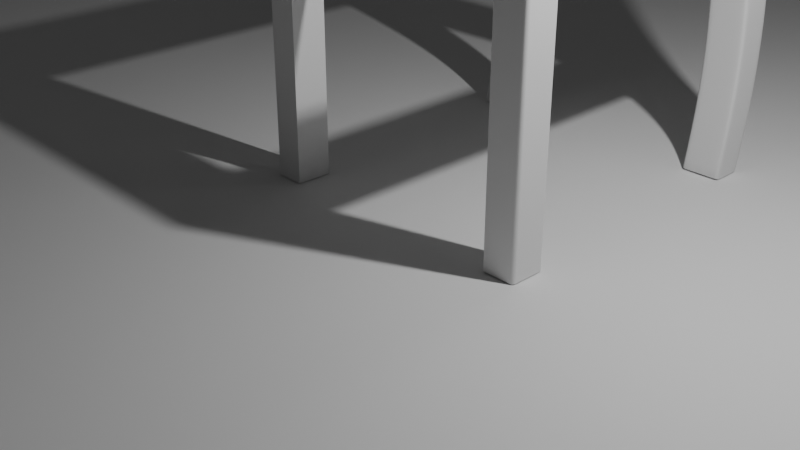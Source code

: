 # Source: Room.blend  (saved by Blender 4.0.36; exported with 4.5.12 LTS)
import bpy
from mathutils import Matrix  # noqa: F401  (used for matrix-valued properties, if any)

bpy.ops.wm.read_factory_settings(use_empty=True)
scene = bpy.context.scene
scene.name = 'Scene'

# ---- collections
col_collection = bpy.data.collections.new('Collection'); scene.collection.children.link(col_collection)

# ---- materials (node trees are filled in below, after node groups)
mat_material = bpy.data.materials.new('Material')
mat_material.alpha_threshold = 0.0
mat_material.use_transparent_shadow = False
mat_material.roughness = 0.5
mat_material.line_color = (0.0, 0.0, 0.0, 1.0)

# ---- material node trees
mat_material.use_nodes = True; mat_material.node_tree.nodes.clear()
_N = mat_material.node_tree.nodes; _L = mat_material.node_tree.links
n0 = _N.new('ShaderNodeOutputMaterial'); n0.name = 'Material Output'; n0.location = (300, 300)
n1 = _N.new('ShaderNodeBsdfPrincipled'); n1.name = 'Principled BSDF'; n1.location = (10, 300)
n1.inputs[3].default_value = 1.45
_L.new(n1.outputs[0], n0.inputs[0])
n0.is_active_output = True

# ---- world
world_world = bpy.data.worlds.new('World'); scene.world = world_world
world_world.use_nodes = True; world_world.node_tree.nodes.clear()
_N = world_world.node_tree.nodes; _L = world_world.node_tree.links
n0 = _N.new('ShaderNodeOutputWorld'); n0.name = 'World Output'; n0.location = (300, 300)
n1 = _N.new('ShaderNodeBackground'); n1.name = 'Background'; n1.location = (10, 300)
n1.inputs[0].default_value = (0.05088, 0.05088, 0.05088, 1.0)
_L.new(n1.outputs[0], n0.inputs[0])
n0.is_active_output = True
world_world.color = (0.05088, 0.05088, 0.05088)
world_world.use_sun_shadow = False
world_world.sun_shadow_jitter_overblur = 0.0

# ---- cameras
cam_camera = bpy.data.cameras.new('Camera')
cam_camera.clip_end = 100.0
cam_camera.ortho_scale = 7.314

# ---- lights
light_light = bpy.data.lights.new('Light', 'POINT')
light_light.transmission_factor = 0.0
light_light.use_soft_falloff = False
light_light.energy = 1000.0
light_light.shadow_soft_size = 0.1
light_light.shadow_maximum_resolution = 0.006
light_light.use_absolute_resolution = True

# ---- meshes
me_cube = bpy.data.meshes.new('Cube')
me_cube.from_pydata([(7.407, 1.0, 1.0), (7.407, 1.0, -1.0), (7.407, -1.0, 1.0), (7.407, -1.0, -1.0), (7.407, -1.0, 0.7119), (7.407, 1.0, 0.7119), (0.0, -1.0, 0.7119), (0.0, -1.0, 1.0), (0.0, 1.0, 1.0), (0.0, 1.0, 0.7119), (9.407, 0.7829, 1.0), (9.19, 1.0, 1.0), (9.405, 0.8113, 1.0), (9.4, 0.8391, 1.0), (9.391, 0.866, 1.0), (9.378, 0.8915, 1.0), (9.362, 0.9151, 1.0), (9.344, 0.9364, 1.0), (9.322, 0.9551, 1.0), (9.299, 0.9709, 1.0), (9.273, 0.9835, 1.0), (9.246, 0.9926, 1.0), (9.218, 0.9981, 1.0), (9.19, 1.0, -1.0), (9.407, 0.7829, -1.0), (9.218, 0.9981, -1.0), (9.246, 0.9926, -1.0), (9.273, 0.9835, -1.0), (9.299, 0.9709, -1.0), (9.322, 0.9551, -1.0), (9.344, 0.9364, -1.0), (9.362, 0.9151, -1.0), (9.378, 0.8915, -1.0), (9.391, 0.866, -1.0), (9.4, 0.8391, -1.0), (9.405, 0.8113, -1.0), (9.19, -1.0, 1.0), (9.407, -0.7829, 1.0), (9.218, -0.9981, 1.0), (9.246, -0.9926, 1.0), (9.273, -0.9835, 1.0), (9.299, -0.9709, 1.0), (9.322, -0.9551, 1.0), (9.344, -0.9364, 1.0), (9.362, -0.9151, 1.0), (9.378, -0.8915, 1.0), (9.391, -0.866, 1.0), (9.4, -0.8391, 1.0), (9.405, -0.8113, 1.0), (9.407, -0.7829, -1.0), (9.19, -1.0, -1.0), (9.405, -0.8113, -1.0), (9.4, -0.8391, -1.0), (9.391, -0.866, -1.0), (9.378, -0.8915, -1.0), (9.362, -0.9151, -1.0), (9.344, -0.9364, -1.0), (9.322, -0.9551, -1.0), (9.299, -0.9709, -1.0), (9.273, -0.9835, -1.0), (9.246, -0.9926, -1.0), (9.218, -0.9981, -1.0), (9.19, 1.0, 0.7119), (9.407, 0.7829, 0.7119), (9.218, 0.9981, 0.7119), (9.246, 0.9926, 0.7119), (9.273, 0.9835, 0.7119), (9.299, 0.9709, 0.7119), (9.322, 0.9551, 0.7119), (9.344, 0.9364, 0.7119), (9.362, 0.9151, 0.7119), (9.378, 0.8915, 0.7119), (9.391, 0.866, 0.7119), (9.4, 0.8391, 0.7119), (9.405, 0.8113, 0.7119), (9.407, -0.7829, 0.7119), (9.19, -1.0, 0.7119), (9.405, -0.8113, 0.7119), (9.4, -0.8391, 0.7119), (9.391, -0.866, 0.7119), (9.378, -0.8915, 0.7119), (9.362, -0.9151, 0.7119), (9.344, -0.9364, 0.7119), (9.322, -0.9551, 0.7119), (9.299, -0.9709, 0.7119), (9.273, -0.9835, 0.7119), (9.246, -0.9926, 0.7119), (9.218, -0.9981, 0.7119), (7.407, 16.65, 1.0), (7.407, 16.65, 0.7119), (9.19, 16.65, 0.7119), (9.19, 16.65, 1.0), (7.407, 15.26, 0.7119), (9.19, 15.26, 0.7119), (9.19, 15.26, 1.0), (7.407, 15.26, 1.0), (0.0, 16.65, 1.0), (0.0, 16.65, 0.7119), (0.0, 15.26, 0.7119), (0.0, 15.26, 1.0)], [], [(93, 92, 89, 90), (50, 76, 4, 3), (0, 5, 9, 8), (76, 36, 2, 4), (10, 12, 13, 14, 15, 16, 17, 18, 19, 20, 21, 22, 11, 0, 2, 36, 38, 39, 40, 41, 42, 43, 44, 45, 46, 47, 48, 37), (1, 5, 62, 23), (24, 63, 75, 49), (1, 23, 25, 26, 27, 28, 29, 30, 31, 32, 33, 34, 35, 24, 49, 51, 52, 53, 54, 55, 56, 57, 58, 59, 60, 61, 50, 3), (3, 4, 5, 1), (6, 7, 8, 9), (2, 0, 8, 7), (5, 4, 6, 9), (4, 2, 7, 6), (63, 24, 35, 74), (74, 35, 34, 73), (73, 34, 33, 72), (72, 33, 32, 71), (71, 32, 31, 70), (70, 31, 30, 69), (69, 30, 29, 68), (68, 29, 28, 67), (67, 28, 27, 66), (66, 27, 26, 65), (65, 26, 25, 64), (64, 25, 23, 62), (76, 50, 61, 87), (87, 61, 60, 86), (86, 60, 59, 85), (85, 59, 58, 84), (84, 58, 57, 83), (83, 57, 56, 82), (82, 56, 55, 81), (81, 55, 54, 80), (80, 54, 53, 79), (79, 53, 52, 78), (78, 52, 51, 77), (77, 51, 49, 75), (10, 63, 74, 12), (12, 74, 73, 13), (13, 73, 72, 14), (14, 72, 71, 15), (15, 71, 70, 16), (16, 70, 69, 17), (17, 69, 68, 18), (18, 68, 67, 19), (19, 67, 66, 20), (20, 66, 65, 21), (21, 65, 64, 22), (22, 64, 62, 11), (36, 76, 87, 38), (38, 87, 86, 39), (39, 86, 85, 40), (40, 85, 84, 41), (41, 84, 83, 42), (42, 83, 82, 43), (43, 82, 81, 44), (44, 81, 80, 45), (45, 80, 79, 46), (46, 79, 78, 47), (47, 78, 77, 48), (48, 77, 75, 37), (63, 10, 37, 75), (89, 88, 91, 90), (95, 94, 91, 88), (88, 89, 97, 96), (94, 93, 90, 91), (11, 62, 93, 94), (5, 0, 95, 92), (0, 11, 94, 95), (62, 5, 92, 93), (98, 99, 96, 97), (95, 88, 96, 99), (89, 92, 98, 97), (92, 95, 99, 98)])
_uv = me_cube.uv_layers.new(name='UVMap')
_uv.uv.foreach_set('vector', [0.589, 0.4729, 0.589, 0.25, 0.589, 0.25, 0.589, 0.4729, 0.375, 0.7771, 0.589, 0.7771, 0.589, 1.0, 0.375, 1.0, 0.625, 0.25, 0.589, 0.25, 0.589, 0.25, 0.625, 0.25, 0.589, 0.7771, 0.625, 0.7771, 0.625, 1.0, 0.589, 1.0, 0.625, 0.5271, 0.6252, 0.5236, 0.6259, 0.5201, 0.6271, 0.5167, 0.6286, 0.5136, 0.6306, 0.5106, 0.6329, 0.5079, 0.6356, 0.5056, 0.6386, 0.5036, 0.6417, 0.5021, 0.6451, 0.5009, 0.6486, 0.5002, 0.6521, 0.5, 0.875, 0.5, 0.875, 0.75, 0.6521, 0.75, 0.6486, 0.7498, 0.6451, 0.7491, 0.6417, 0.7479, 0.6386, 0.7464, 0.6356, 0.7444, 0.6329, 0.7421, 0.6306, 0.7394, 0.6286, 0.7364, 0.6271, 0.7333, 0.6259, 0.7299, 0.6252, 0.7264, 0.625, 0.7229, 0.375, 0.25, 0.589, 0.25, 0.589, 0.4729, 0.375, 0.4729, 0.375, 0.5271, 0.589, 0.5271, 0.589, 0.7229, 0.375, 0.7229, 0.125, 0.5, 0.3479, 0.5, 0.3514, 0.5002, 0.3549, 0.5009, 0.3583, 0.5021, 0.3614, 0.5036, 0.3644, 0.5056, 0.3671, 0.5079, 0.3694, 0.5106, 0.3714, 0.5136, 0.3729, 0.5167, 0.3741, 0.5201, 0.3748, 0.5236, 0.375, 0.5271, 0.375, 0.7229, 0.3748, 0.7264, 0.3741, 0.7299, 0.3729, 0.7333, 0.3714, 0.7364, 0.3694, 0.7394, 0.3671, 0.7421, 0.3644, 0.7444, 0.3614, 0.7464, 0.3583, 0.7479, 0.3549, 0.7491, 0.3514, 0.7498, 0.3479, 0.75, 0.125, 0.75, 0.375, 0.0, 0.589, 0.0, 0.589, 0.25, 0.375, 0.25, 0.589, 0.0, 0.625, 0.0, 0.625, 0.25, 0.589, 0.25, 0.875, 0.75, 0.875, 0.5, 0.875, 0.5, 0.875, 0.75, 0.589, 0.25, 0.589, 0.0, 0.589, 0.0, 0.589, 0.25, 0.589, 1.0, 0.625, 1.0, 0.625, 1.0, 0.589, 1.0, 0.589, 0.5271, 0.375, 0.5271, 0.375, 0.5236, 0.589, 0.5236, 0.589, 0.5236, 0.375, 0.5236, 0.375, 0.5201, 0.589, 0.5201, 0.589, 0.5201, 0.375, 0.5201, 0.375, 0.5167, 0.589, 0.5167, 0.589, 0.5167, 0.375, 0.5167, 0.375, 0.5136, 0.589, 0.5136, 0.589, 0.5136, 0.375, 0.5136, 0.375, 0.5106, 0.589, 0.5106, 0.589, 0.5106, 0.375, 0.5106, 0.375, 0.5, 0.589, 0.5, 0.589, 0.5, 0.375, 0.5, 0.375, 0.4894, 0.589, 0.4894, 0.589, 0.4894, 0.375, 0.4894, 0.375, 0.4864, 0.589, 0.4864, 0.589, 0.4864, 0.375, 0.4864, 0.375, 0.4833, 0.589, 0.4833, 0.589, 0.4833, 0.375, 0.4833, 0.375, 0.4799, 0.589, 0.4799, 0.589, 0.4799, 0.375, 0.4799, 0.375, 0.4764, 0.589, 0.4764, 0.589, 0.4764, 0.375, 0.4764, 0.375, 0.4729, 0.589, 0.4729, 0.589, 0.7771, 0.375, 0.7771, 0.375, 0.7736, 0.589, 0.7736, 0.589, 0.7736, 0.375, 0.7736, 0.375, 0.7701, 0.589, 0.7701, 0.589, 0.7701, 0.375, 0.7701, 0.375, 0.7667, 0.589, 0.7667, 0.589, 0.7667, 0.375, 0.7667, 0.375, 0.7636, 0.589, 0.7636, 0.589, 0.7636, 0.375, 0.7636, 0.375, 0.7606, 0.589, 0.7606, 0.589, 0.7606, 0.375, 0.7606, 0.375, 0.75, 0.589, 0.75, 0.589, 0.75, 0.375, 0.75, 0.375, 0.7394, 0.589, 0.7394, 0.589, 0.7394, 0.375, 0.7394, 0.375, 0.7364, 0.589, 0.7364, 0.589, 0.7364, 0.375, 0.7364, 0.375, 0.7333, 0.589, 0.7333, 0.589, 0.7333, 0.375, 0.7333, 0.375, 0.7299, 0.589, 0.7299, 0.589, 0.7299, 0.375, 0.7299, 0.375, 0.7264, 0.589, 0.7264, 0.589, 0.7264, 0.375, 0.7264, 0.375, 0.7229, 0.589, 0.7229, 0.625, 0.5271, 0.589, 0.5271, 0.589, 0.5236, 0.625, 0.5236, 0.625, 0.5236, 0.589, 0.5236, 0.589, 0.5201, 0.625, 0.5201, 0.625, 0.5201, 0.589, 0.5201, 0.589, 0.5167, 0.625, 0.5167, 0.625, 0.5167, 0.589, 0.5167, 0.589, 0.5136, 0.625, 0.5136, 0.625, 0.5136, 0.589, 0.5136, 0.589, 0.5106, 0.625, 0.5106, 0.625, 0.5106, 0.589, 0.5106, 0.589, 0.5, 0.625, 0.5, 0.625, 0.5, 0.589, 0.5, 0.589, 0.4894, 0.625, 0.4894, 0.625, 0.4894, 0.589, 0.4894, 0.589, 0.4864, 0.625, 0.4864, 0.625, 0.4864, 0.589, 0.4864, 0.589, 0.4833, 0.625, 0.4833, 0.625, 0.4833, 0.589, 0.4833, 0.589, 0.4799, 0.625, 0.4799, 0.625, 0.4799, 0.589, 0.4799, 0.589, 0.4764, 0.625, 0.4764, 0.625, 0.4764, 0.589, 0.4764, 0.589, 0.4729, 0.625, 0.4729, 0.625, 0.7771, 0.589, 0.7771, 0.589, 0.7736, 0.625, 0.7736, 0.625, 0.7736, 0.589, 0.7736, 0.589, 0.7701, 0.625, 0.7701, 0.625, 0.7701, 0.589, 0.7701, 0.589, 0.7667, 0.625, 0.7667, 0.625, 0.7667, 0.589, 0.7667, 0.589, 0.7636, 0.625, 0.7636, 0.625, 0.7636, 0.589, 0.7636, 0.589, 0.7606, 0.625, 0.7606, 0.625, 0.7606, 0.589, 0.7606, 0.589, 0.75, 0.625, 0.75, 0.625, 0.75, 0.589, 0.75, 0.589, 0.7394, 0.625, 0.7394, 0.625, 0.7394, 0.589, 0.7394, 0.589, 0.7364, 0.625, 0.7364, 0.625, 0.7364, 0.589, 0.7364, 0.589, 0.7333, 0.625, 0.7333, 0.625, 0.7333, 0.589, 0.7333, 0.589, 0.7299, 0.625, 0.7299, 0.625, 0.7299, 0.589, 0.7299, 0.589, 0.7264, 0.625, 0.7264, 0.625, 0.7264, 0.589, 0.7264, 0.589, 0.7229, 0.625, 0.7229, 0.589, 0.5271, 0.625, 0.5271, 0.625, 0.7229, 0.589, 0.7229, 0.589, 0.25, 0.625, 0.25, 0.625, 0.4729, 0.589, 0.4729, 0.875, 0.5, 0.6521, 0.5, 0.6521, 0.5, 0.875, 0.5, 0.625, 0.25, 0.589, 0.25, 0.589, 0.25, 0.625, 0.25, 0.625, 0.4729, 0.589, 0.4729, 0.589, 0.4729, 0.625, 0.4729, 0.625, 0.4729, 0.589, 0.4729, 0.589, 0.4729, 0.625, 0.4729, 0.589, 0.25, 0.625, 0.25, 0.625, 0.25, 0.589, 0.25, 0.875, 0.5, 0.6521, 0.5, 0.6521, 0.5, 0.875, 0.5, 0.589, 0.4729, 0.589, 0.25, 0.589, 0.25, 0.589, 0.4729, 0.589, 0.25, 0.625, 0.25, 0.625, 0.25, 0.589, 0.25, 0.875, 0.5, 0.875, 0.5, 0.875, 0.5, 0.875, 0.5, 0.589, 0.25, 0.589, 0.25, 0.589, 0.25, 0.589, 0.25, 0.589, 0.25, 0.625, 0.25, 0.625, 0.25, 0.589, 0.25])
me_cube.materials.append(mat_material)
me_cube.use_mirror_vertex_groups = False
me_cube.update()
me_plane = bpy.data.meshes.new('Plane')
me_plane.from_pydata([(-1.0, -1.0, 0.0), (1.0, -1.0, 0.0), (-1.0, 1.0, 0.0), (1.0, 1.0, 0.0)], [], [(0, 1, 3, 2)])
_uv = me_plane.uv_layers.new(name='UVMap')
_uv.uv.foreach_set('vector', [0.0, 0.0, 1.0, 0.0, 1.0, 1.0, 0.0, 1.0])
me_plane.update()
me_cube_003 = bpy.data.meshes.new('Cube.003')
me_cube_003.from_pydata([(5.694, -1.208, -1.0), (5.694, -0.8945, 1.0), (5.694, 0.7924, -1.0), (5.694, 1.106, 1.0), (7.694, -1.208, -1.0), (7.694, -0.8945, 1.0), (7.694, 0.7924, -1.0), (7.694, 1.106, 1.0), (5.694, -0.5573, -0.8182), (5.694, -0.3653, -0.6364), (5.694, -0.684, -0.4545), (5.694, -1.404, -0.2727), (5.694, -1.786, -0.09091), (5.694, -1.727, 0.09091), (5.694, -1.326, 0.2727), (5.694, -0.6006, 0.4545), (5.694, -0.2133, 0.6364), (5.694, -0.3151, 0.8182), (5.694, 1.685, 0.8182), (5.694, 1.787, 0.6364), (5.694, 1.399, 0.4545), (5.694, 0.6736, 0.2727), (5.694, 0.273, 0.09091), (5.694, 0.2145, -0.09091), (5.694, 0.5961, -0.2727), (5.694, 1.316, -0.4545), (5.694, 1.635, -0.6364), (5.694, 1.443, -0.8182), (7.694, 1.685, 0.8182), (7.694, 1.787, 0.6364), (7.694, 1.399, 0.4545), (7.694, 0.6736, 0.2727), (7.694, 0.273, 0.09091), (7.694, 0.2145, -0.09091), (7.694, 0.5961, -0.2727), (7.694, 1.316, -0.4545), (7.694, 1.635, -0.6364), (7.694, 1.443, -0.8182), (7.694, -0.3151, 0.8182), (7.694, -0.2133, 0.6364), (7.694, -0.6006, 0.4545), (7.694, -1.326, 0.2727), (7.694, -1.727, 0.09091), (7.694, -1.786, -0.09091), (7.694, -1.404, -0.2727), (7.694, -0.684, -0.4545), (7.694, -0.3653, -0.6364), (7.694, -0.5573, -0.8182), (5.694, 0.7924, -1.0), (5.694, 1.106, 1.0), (5.694, -1.208, -1.0), (5.694, -0.8945, 1.0), (5.694, -0.5573, -0.8182), (5.694, -0.3653, -0.6364), (5.694, -0.684, -0.4545), (5.694, -1.404, -0.2727), (5.694, -1.786, -0.09091), (5.694, -1.727, 0.09091), (5.694, -1.326, 0.2727), (5.694, -0.6006, 0.4545), (5.694, -0.2133, 0.6364), (5.694, -0.3151, 0.8182), (5.694, 1.443, -0.8182), (5.694, 1.635, -0.6364), (5.694, 1.316, -0.4545), (5.694, 0.5961, -0.2727), (5.694, 0.2145, -0.09091), (5.694, 0.273, 0.09091), (5.694, 0.6736, 0.2727), (5.694, 1.399, 0.4545), (5.694, 1.787, 0.6364), (5.694, 1.685, 0.8182), (7.694, 1.106, 1.0), (7.694, -1.208, -1.0), (7.694, 1.443, -0.8182), (7.694, 1.635, -0.6364), (7.694, 1.316, -0.4545), (7.694, 0.5961, -0.2727), (7.694, 0.2145, -0.09091), (7.694, 0.273, 0.09091), (7.694, 0.6736, 0.2727), (7.694, 1.399, 0.4545), (7.694, 1.787, 0.6364), (7.694, 1.685, 0.8182), (7.694, 0.7924, -1.0), (7.694, -0.8945, 1.0), (7.694, -0.5573, -0.8182), (7.694, -0.3653, -0.6364), (7.694, -0.684, -0.4545), (7.694, -1.404, -0.2727), (7.694, -1.786, -0.09091), (7.694, -1.727, 0.09091), (7.694, -1.326, 0.2727), (7.694, -0.6006, 0.4545), (7.694, -0.2133, 0.6364), (7.694, -0.3151, 0.8182), (5.694, -0.8945, 1.0), (5.694, 1.106, 1.0), (7.694, 1.106, 1.0), (7.694, -0.8945, 1.0), (5.694, -0.8945, 1.0), (5.694, 1.106, 1.0), (7.694, -0.8945, 1.0), (7.694, 1.106, 1.0), (5.694, 0.7924, -1.0), (7.694, 0.7924, -1.0), (7.694, -1.208, -1.0), (5.694, -1.208, -1.0), (5.694, 0.7924, -1.0), (5.694, -1.208, -1.0), (7.694, -1.208, -1.0), (7.694, 0.7924, -1.0)], [], [(96, 1, 3, 97), (103, 72, 7, 98), (98, 7, 5, 99), (100, 51, 1, 96), (84, 6, 4, 73), (49, 3, 1, 51), (109, 52, 8, 107), (52, 53, 9, 8), (53, 54, 10, 9), (54, 55, 11, 10), (55, 56, 12, 11), (56, 57, 13, 12), (57, 58, 14, 13), (58, 59, 15, 14), (59, 60, 16, 15), (60, 61, 17, 16), (105, 37, 47, 106), (37, 36, 46, 47), (36, 35, 45, 46), (35, 34, 44, 45), (34, 33, 43, 44), (33, 32, 42, 43), (32, 31, 41, 42), (31, 30, 40, 41), (30, 29, 39, 40), (29, 28, 38, 39), (111, 74, 37, 105), (74, 75, 36, 37), (75, 76, 35, 36), (76, 77, 34, 35), (77, 78, 33, 34), (78, 79, 32, 33), (79, 80, 31, 32), (80, 81, 30, 31), (81, 82, 29, 30), (82, 83, 28, 29), (107, 8, 27, 104), (8, 9, 26, 27), (9, 10, 25, 26), (10, 11, 24, 25), (11, 12, 23, 24), (12, 13, 22, 23), (13, 14, 21, 22), (14, 15, 20, 21), (15, 16, 19, 20), (16, 17, 18, 19), (19, 18, 71, 70), (20, 19, 70, 69), (21, 20, 69, 68), (22, 21, 68, 67), (23, 22, 67, 66), (24, 23, 66, 65), (25, 24, 65, 64), (26, 25, 64, 63), (27, 26, 63, 62), (104, 27, 62, 108), (94, 95, 61, 60), (93, 94, 60, 59), (92, 93, 59, 58), (91, 92, 58, 57), (90, 91, 57, 56), (89, 90, 56, 55), (88, 89, 55, 54), (87, 88, 54, 53), (86, 87, 53, 52), (110, 86, 52, 109), (72, 49, 51, 85), (2, 48, 50, 0), (102, 85, 51, 100), (97, 3, 49, 101), (99, 5, 85, 102), (7, 72, 85, 5), (106, 47, 86, 110), (47, 46, 87, 86), (46, 45, 88, 87), (45, 44, 89, 88), (44, 43, 90, 89), (43, 42, 91, 90), (42, 41, 92, 91), (41, 40, 93, 92), (40, 39, 94, 93), (39, 38, 95, 94), (70, 71, 83, 82), (69, 70, 82, 81), (68, 69, 81, 80), (67, 68, 80, 79), (66, 67, 79, 78), (65, 66, 78, 77), (64, 65, 77, 76), (63, 64, 76, 75), (62, 63, 75, 74), (108, 62, 74, 111), (48, 84, 73, 50), (101, 49, 72, 103), (71, 101, 103, 83), (38, 99, 102, 95), (18, 97, 101, 71), (95, 102, 100, 61), (61, 100, 96, 17), (28, 98, 99, 38), (83, 103, 98, 28), (17, 96, 97, 18), (48, 108, 111, 84), (4, 106, 110, 73), (73, 110, 109, 50), (2, 104, 108, 48), (0, 107, 104, 2), (84, 111, 105, 6), (6, 105, 106, 4), (50, 109, 107, 0)])
me_cube_003.polygons.foreach_set('use_smooth', [True] * 110)
_uv = me_cube_003.uv_layers.new(name='UVMap')
_uv.uv.foreach_set('vector', [0.625, 0.0, 0.625, 0.0, 0.625, 0.25, 0.625, 0.25, 0.625, 0.5, 0.625, 0.5, 0.625, 0.5, 0.625, 0.5, 0.625, 0.5, 0.625, 0.5, 0.625, 0.75, 0.625, 0.75, 0.625, 1.0, 0.625, 1.0, 0.625, 1.0, 0.625, 1.0, 0.375, 0.5, 0.375, 0.5, 0.375, 0.75, 0.375, 0.75, 0.875, 0.5, 0.875, 0.5, 0.875, 0.75, 0.875, 0.75, 0.375, 1.0, 0.3977, 1.0, 0.3977, 1.0, 0.375, 1.0, 0.3977, 1.0, 0.4205, 1.0, 0.4205, 1.0, 0.3977, 1.0, 0.4205, 1.0, 0.4432, 1.0, 0.4432, 1.0, 0.4205, 1.0, 0.4432, 1.0, 0.4659, 1.0, 0.4659, 1.0, 0.4432, 1.0, 0.4659, 1.0, 0.4886, 1.0, 0.4886, 1.0, 0.4659, 1.0, 0.4886, 1.0, 0.5114, 1.0, 0.5114, 1.0, 0.4886, 1.0, 0.5114, 1.0, 0.5341, 1.0, 0.5341, 1.0, 0.5114, 1.0, 0.5341, 1.0, 0.5568, 1.0, 0.5568, 1.0, 0.5341, 1.0, 0.5568, 1.0, 0.5795, 1.0, 0.5795, 1.0, 0.5568, 1.0, 0.5795, 1.0, 0.6023, 1.0, 0.6023, 1.0, 0.5795, 1.0, 0.375, 0.5, 0.3977, 0.5, 0.3977, 0.75, 0.375, 0.75, 0.3977, 0.5, 0.4205, 0.5, 0.4205, 0.75, 0.3977, 0.75, 0.4205, 0.5, 0.4432, 0.5, 0.4432, 0.75, 0.4205, 0.75, 0.4432, 0.5, 0.4659, 0.5, 0.4659, 0.75, 0.4432, 0.75, 0.4659, 0.5, 0.4886, 0.5, 0.4886, 0.75, 0.4659, 0.75, 0.4886, 0.5, 0.5114, 0.5, 0.5114, 0.75, 0.4886, 0.75, 0.5114, 0.5, 0.5341, 0.5, 0.5341, 0.75, 0.5114, 0.75, 0.5341, 0.5, 0.5568, 0.5, 0.5568, 0.75, 0.5341, 0.75, 0.5568, 0.5, 0.5795, 0.5, 0.5795, 0.75, 0.5568, 0.75, 0.5795, 0.5, 0.6023, 0.5, 0.6023, 0.75, 0.5795, 0.75, 0.375, 0.5, 0.3977, 0.5, 0.3977, 0.5, 0.375, 0.5, 0.3977, 0.5, 0.4205, 0.5, 0.4205, 0.5, 0.3977, 0.5, 0.4205, 0.5, 0.4432, 0.5, 0.4432, 0.5, 0.4205, 0.5, 0.4432, 0.5, 0.4659, 0.5, 0.4659, 0.5, 0.4432, 0.5, 0.4659, 0.5, 0.4886, 0.5, 0.4886, 0.5, 0.4659, 0.5, 0.4886, 0.5, 0.5114, 0.5, 0.5114, 0.5, 0.4886, 0.5, 0.5114, 0.5, 0.5341, 0.5, 0.5341, 0.5, 0.5114, 0.5, 0.5341, 0.5, 0.5568, 0.5, 0.5568, 0.5, 0.5341, 0.5, 0.5568, 0.5, 0.5795, 0.5, 0.5795, 0.5, 0.5568, 0.5, 0.5795, 0.5, 0.6023, 0.5, 0.6023, 0.5, 0.5795, 0.5, 0.375, 0.0, 0.3977, 0.0, 0.3977, 0.25, 0.375, 0.25, 0.3977, 0.0, 0.4205, 0.0, 0.4205, 0.25, 0.3977, 0.25, 0.4205, 0.0, 0.4432, 0.0, 0.4432, 0.25, 0.4205, 0.25, 0.4432, 0.0, 0.4659, 0.0, 0.4659, 0.25, 0.4432, 0.25, 0.4659, 0.0, 0.4886, 0.0, 0.4886, 0.25, 0.4659, 0.25, 0.4886, 0.0, 0.5114, 0.0, 0.5114, 0.25, 0.4886, 0.25, 0.5114, 0.0, 0.5341, 0.0, 0.5341, 0.25, 0.5114, 0.25, 0.5341, 0.0, 0.5568, 0.0, 0.5568, 0.25, 0.5341, 0.25, 0.5568, 0.0, 0.5795, 0.0, 0.5795, 0.25, 0.5568, 0.25, 0.5795, 0.0, 0.6023, 0.0, 0.6023, 0.25, 0.5795, 0.25, 0.5795, 0.25, 0.6023, 0.25, 0.6023, 0.25, 0.5795, 0.25, 0.5568, 0.25, 0.5795, 0.25, 0.5795, 0.25, 0.5568, 0.25, 0.5341, 0.25, 0.5568, 0.25, 0.5568, 0.25, 0.5341, 0.25, 0.5114, 0.25, 0.5341, 0.25, 0.5341, 0.25, 0.5114, 0.25, 0.4886, 0.25, 0.5114, 0.25, 0.5114, 0.25, 0.4886, 0.25, 0.4659, 0.25, 0.4886, 0.25, 0.4886, 0.25, 0.4659, 0.25, 0.4432, 0.25, 0.4659, 0.25, 0.4659, 0.25, 0.4432, 0.25, 0.4205, 0.25, 0.4432, 0.25, 0.4432, 0.25, 0.4205, 0.25, 0.3977, 0.25, 0.4205, 0.25, 0.4205, 0.25, 0.3977, 0.25, 0.375, 0.25, 0.3977, 0.25, 0.3977, 0.25, 0.375, 0.25, 0.5795, 0.75, 0.6023, 0.75, 0.6023, 1.0, 0.5795, 1.0, 0.5568, 0.75, 0.5795, 0.75, 0.5795, 1.0, 0.5568, 1.0, 0.5341, 0.75, 0.5568, 0.75, 0.5568, 1.0, 0.5341, 1.0, 0.5114, 0.75, 0.5341, 0.75, 0.5341, 1.0, 0.5114, 1.0, 0.4886, 0.75, 0.5114, 0.75, 0.5114, 1.0, 0.4886, 1.0, 0.4659, 0.75, 0.4886, 0.75, 0.4886, 1.0, 0.4659, 1.0, 0.4432, 0.75, 0.4659, 0.75, 0.4659, 1.0, 0.4432, 1.0, 0.4205, 0.75, 0.4432, 0.75, 0.4432, 1.0, 0.4205, 1.0, 0.3977, 0.75, 0.4205, 0.75, 0.4205, 1.0, 0.3977, 1.0, 0.375, 0.75, 0.3977, 0.75, 0.3977, 1.0, 0.375, 1.0, 0.625, 0.5, 0.875, 0.5, 0.875, 0.75, 0.625, 0.75, 0.125, 0.5, 0.125, 0.5, 0.125, 0.75, 0.125, 0.75, 0.625, 0.75, 0.625, 0.75, 0.625, 1.0, 0.625, 1.0, 0.625, 0.25, 0.625, 0.25, 0.625, 0.25, 0.625, 0.25, 0.625, 0.75, 0.625, 0.75, 0.625, 0.75, 0.625, 0.75, 0.625, 0.5, 0.625, 0.5, 0.625, 0.75, 0.625, 0.75, 0.375, 0.75, 0.3977, 0.75, 0.3977, 0.75, 0.375, 0.75, 0.3977, 0.75, 0.4205, 0.75, 0.4205, 0.75, 0.3977, 0.75, 0.4205, 0.75, 0.4432, 0.75, 0.4432, 0.75, 0.4205, 0.75, 0.4432, 0.75, 0.4659, 0.75, 0.4659, 0.75, 0.4432, 0.75, 0.4659, 0.75, 0.4886, 0.75, 0.4886, 0.75, 0.4659, 0.75, 0.4886, 0.75, 0.5114, 0.75, 0.5114, 0.75, 0.4886, 0.75, 0.5114, 0.75, 0.5341, 0.75, 0.5341, 0.75, 0.5114, 0.75, 0.5341, 0.75, 0.5568, 0.75, 0.5568, 0.75, 0.5341, 0.75, 0.5568, 0.75, 0.5795, 0.75, 0.5795, 0.75, 0.5568, 0.75, 0.5795, 0.75, 0.6023, 0.75, 0.6023, 0.75, 0.5795, 0.75, 0.5795, 0.25, 0.6023, 0.25, 0.6023, 0.5, 0.5795, 0.5, 0.5568, 0.25, 0.5795, 0.25, 0.5795, 0.5, 0.5568, 0.5, 0.5341, 0.25, 0.5568, 0.25, 0.5568, 0.5, 0.5341, 0.5, 0.5114, 0.25, 0.5341, 0.25, 0.5341, 0.5, 0.5114, 0.5, 0.4886, 0.25, 0.5114, 0.25, 0.5114, 0.5, 0.4886, 0.5, 0.4659, 0.25, 0.4886, 0.25, 0.4886, 0.5, 0.4659, 0.5, 0.4432, 0.25, 0.4659, 0.25, 0.4659, 0.5, 0.4432, 0.5, 0.4205, 0.25, 0.4432, 0.25, 0.4432, 0.5, 0.4205, 0.5, 0.3977, 0.25, 0.4205, 0.25, 0.4205, 0.5, 0.3977, 0.5, 0.375, 0.25, 0.3977, 0.25, 0.3977, 0.5, 0.375, 0.5, 0.125, 0.5, 0.375, 0.5, 0.375, 0.75, 0.125, 0.75, 0.625, 0.25, 0.625, 0.25, 0.625, 0.5, 0.625, 0.5, 0.6023, 0.25, 0.625, 0.25, 0.625, 0.5, 0.6023, 0.5, 0.6023, 0.75, 0.625, 0.75, 0.625, 0.75, 0.6023, 0.75, 0.6023, 0.25, 0.625, 0.25, 0.625, 0.25, 0.6023, 0.25, 0.6023, 0.75, 0.625, 0.75, 0.625, 1.0, 0.6023, 1.0, 0.6023, 1.0, 0.625, 1.0, 0.625, 1.0, 0.6023, 1.0, 0.6023, 0.5, 0.625, 0.5, 0.625, 0.75, 0.6023, 0.75, 0.6023, 0.5, 0.625, 0.5, 0.625, 0.5, 0.6023, 0.5, 0.6023, 0.0, 0.625, 0.0, 0.625, 0.25, 0.6023, 0.25, 0.375, 0.25, 0.375, 0.25, 0.375, 0.5, 0.375, 0.5, 0.375, 0.75, 0.375, 0.75, 0.375, 0.75, 0.375, 0.75, 0.375, 0.75, 0.375, 0.75, 0.375, 1.0, 0.375, 1.0, 0.375, 0.25, 0.375, 0.25, 0.375, 0.25, 0.375, 0.25, 0.375, 0.0, 0.375, 0.0, 0.375, 0.25, 0.375, 0.25, 0.375, 0.5, 0.375, 0.5, 0.375, 0.5, 0.375, 0.5, 0.375, 0.5, 0.375, 0.5, 0.375, 0.75, 0.375, 0.75, 0.375, 1.0, 0.375, 1.0, 0.375, 1.0, 0.375, 1.0])
me_cube_003.update()

# ---- objects
ob_cube = bpy.data.objects.new('Cube', me_cube)
ob_light = bpy.data.objects.new('Light', light_light)
ob_camera = bpy.data.objects.new('Camera', cam_camera)
ob_plane = bpy.data.objects.new('Plane', me_plane)
ob_cube_001 = bpy.data.objects.new('Cube.001', me_cube_003)

# ---- transforms, parenting, visibility, modifiers, constraints
ob_cube.location = (0.0, 0.0, 1.67)
ob_cube.scale = (0.1819, 0.2061, 1.66)
ob_cube.lock_rotations_4d = False
ob_cube.empty_display_type = 'ARROWS'
ob_cube.lineart.crease_threshold = 0.0
_m = ob_cube.modifiers.new('Mirror', 'MIRROR')
_m.use_clip = True
ob_light.location = (4.076, 1.005, 5.904)
ob_light.rotation_euler = (0.6503, 0.05522, 1.866)
ob_light.lock_rotations_4d = False
ob_light.empty_display_type = 'ARROWS'
ob_light.color = (0.0, 0.0, 0.0, 0.0)
ob_light.lineart.crease_threshold = 0.0
ob_camera.location = (7.359, -6.926, 4.958)
ob_camera.rotation_euler = (1.109, 0.0, 0.8149)
ob_camera.lock_rotations_4d = False
ob_camera.empty_display_type = 'ARROWS'
ob_camera.color = (0.0, 0.0, 0.0, 0.0)
ob_camera.display_type = 'WIRE'
ob_camera.lineart.crease_threshold = 0.0
ob_plane.location = (0.0, 0.0, 0.0)
ob_plane.scale = (28.44, 21.42, 21.42)
ob_cube_001.location = (-0.007876, 3.372, 4.01)
ob_cube_001.scale = (0.2217, 0.1999, 4.0)
_m = ob_cube_001.modifiers.new('Subdivision', 'SUBSURF')
_m.levels = 2
_m = ob_cube_001.modifiers.new('Mirror', 'MIRROR')

# ---- collection membership
col_collection.objects.link(ob_cube)
col_collection.objects.link(ob_light)
col_collection.objects.link(ob_camera)
col_collection.objects.link(ob_plane)
col_collection.objects.link(ob_cube_001)

# ---- scene / render settings (as saved in the file)
scene.camera = ob_camera
scene.frame_start = 1; scene.frame_end = 250; scene.frame_set(1)
scene.render.engine = 'BLENDER_EEVEE_NEXT'
scene.cycles.sampling_pattern = 'TABULATED_SOBOL'
bpy.context.view_layer.update()
